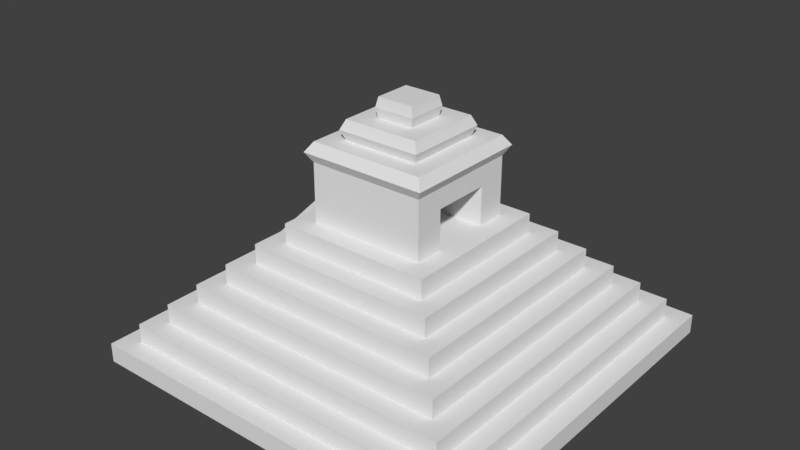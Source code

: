 # Source: Pyramid.blend  (saved by Blender 2.79.0; exported with 4.5.12 LTS)
import bpy
from mathutils import Matrix  # noqa: F401  (used for matrix-valued properties, if any)

bpy.ops.wm.read_factory_settings(use_empty=True)
scene = bpy.context.scene
scene.name = 'Scene'

# ---- collections
col_collection_1 = bpy.data.collections.new('Collection 1'); scene.collection.children.link(col_collection_1)

# ---- materials (node trees are filled in below, after node groups)
mat_material = bpy.data.materials.new('Material')
mat_material.alpha_threshold = 0.0
mat_material.use_transparent_shadow = False
mat_material.roughness = 0.5
mat_material.line_color = (0.0, 0.0, 0.0, 1.0)

# ---- material node trees

# ---- world
world_world = bpy.data.worlds.new('World'); scene.world = world_world
world_world.color = (0.05088, 0.05088, 0.05088)
world_world.use_sun_shadow = False
world_world.sun_shadow_jitter_overblur = 0.0
world_world.cycles.sampling_method = 'MANUAL'

# ---- meshes
me_cube_001 = bpy.data.meshes.new('Cube.001')
me_cube_001.from_pydata([(-1.101, 0.12, 0.0009325), (-1.101, -0.12, 0.0009325), (-1.101, 0.12, 0.2009), (-1.101, -0.12, 0.2009), (-1.081, 0.12, 0.2009), (-1.081, -0.12, 0.2009), (-1.081, 0.12, 0.2009), (-1.081, -0.12, 0.2009), (-1.081, 0.12, 0.4009), (-1.081, -0.12, 0.4009), (-1.061, 0.12, 0.4009), (-1.061, -0.12, 0.4009), (-1.061, 0.12, 0.4009), (-1.061, -0.12, 0.4009), (-1.061, 0.12, 0.6009), (-1.061, -0.12, 0.6009), (-1.041, 0.12, 0.6009), (-1.041, -0.12, 0.6009), (-1.041, 0.12, 0.6009), (-1.041, -0.12, 0.6009), (-1.041, 0.12, 0.8009), (-1.041, -0.12, 0.8009), (-1.021, 0.12, 0.8009), (-1.021, -0.12, 0.8009), (-1.021, 0.12, 0.8009), (-1.021, -0.12, 0.8009), (-1.021, 0.12, 1.001), (-1.021, -0.12, 1.001), (-1.001, 0.12, 1.001), (-1.001, -0.12, 1.001), (-1.001, 0.12, 1.001), (-1.001, -0.12, 1.001), (-1.001, 0.12, 1.201), (-1.001, -0.12, 1.201), (-0.9807, 0.12, 1.201), (-0.9807, -0.12, 1.201), (-0.9807, 0.12, 1.201), (-0.9807, -0.12, 1.201), (-0.9807, 0.12, 1.401), (-0.9807, -0.12, 1.401), (-0.9607, 0.12, 1.401), (-0.9607, -0.12, 1.401), (-0.9607, 0.12, 1.401), (-0.9607, -0.12, 1.401), (-0.9607, 0.12, 1.601), (-0.9607, -0.12, 1.601), (-0.9407, 0.12, 1.601), (-0.9407, -0.12, 1.601), (-0.9407, 0.12, 1.601), (-0.9407, -0.12, 1.601), (-0.9407, 0.12, 1.801), (-0.9407, -0.12, 1.801), (-0.9207, 0.12, 1.801), (-0.9207, -0.12, 1.801), (-0.9207, 0.12, 1.801), (-0.9207, -0.12, 1.801), (-0.9207, 0.12, 2.001), (-0.9207, -0.12, 2.001), (-0.9007, 0.12, 2.001), (-0.9007, -0.12, 2.001), (-0.9007, 0.12, 2.001), (-0.9007, -0.12, 2.001), (-0.9007, 0.12, 2.201), (-0.9007, -0.12, 2.201), (-0.8807, 0.12, 2.201), (-0.8807, -0.12, 2.201), (-0.8807, 0.12, 2.201), (-0.8807, -0.12, 2.201), (-0.8807, 0.12, 2.401), (-0.8807, -0.12, 2.401), (-0.8607, 0.12, 2.401), (-0.8607, -0.12, 2.401), (-0.8607, 0.12, 2.401), (-0.8607, -0.12, 2.401), (-0.8607, 0.12, 2.601), (-0.8607, -0.12, 2.601), (-0.8407, 0.12, 2.601), (-0.8407, -0.12, 2.601), (-0.8407, 0.12, 2.601), (-0.8407, -0.12, 2.601), (-0.8407, 0.12, 2.801), (-0.8407, -0.12, 2.801), (-0.8207, 0.12, 2.801), (-0.8207, -0.12, 2.801), (-0.8207, 0.12, 2.801), (-0.8207, -0.12, 2.801), (-0.8207, 0.12, 3.001), (-0.8207, -0.12, 3.001), (-0.8007, 0.12, 3.001), (-0.8007, -0.12, 3.001), (-0.8007, 0.12, 3.001), (-0.8007, -0.12, 3.001), (-0.8007, 0.12, 3.201), (-0.8007, -0.12, 3.201), (-0.7807, 0.12, 3.201), (-0.7807, -0.12, 3.201), (-0.7807, 0.12, 3.201), (-0.7807, -0.12, 3.201), (-0.7807, 0.12, 3.401), (-0.7807, -0.12, 3.401), (-0.7607, 0.12, 3.401), (-0.7607, -0.12, 3.401), (-0.7607, 0.12, 3.401), (-0.7607, -0.12, 3.401), (-0.7607, 0.12, 3.601), (-0.7607, -0.12, 3.601), (-0.7407, 0.12, 3.601), (-0.7407, -0.12, 3.601), (-0.7407, 0.12, 3.601), (-0.7407, -0.12, 3.601), (-0.7407, 0.12, 3.801), (-0.7407, -0.12, 3.801), (-0.7207, 0.12, 3.801), (-0.7207, -0.12, 3.801), (-0.7207, 0.12, 3.801), (-0.7207, -0.12, 3.801), (-0.7207, 0.12, 4.001), (-0.7207, -0.12, 4.001), (-0.7007, 0.12, 4.001), (-0.7007, -0.12, 4.001), (-0.7007, 0.12, 4.001), (-0.7007, -0.12, 4.001), (-0.7007, 0.12, 4.201), (-0.7007, -0.12, 4.201), (-0.6807, 0.12, 4.201), (-0.6807, -0.12, 4.201), (-0.6807, 0.12, 4.201), (-0.6807, -0.12, 4.201), (-0.6807, 0.12, 4.401), (-0.6807, -0.12, 4.401), (-0.6607, 0.12, 4.401), (-0.6607, -0.12, 4.401), (-0.6607, 0.12, 4.401), (-0.6607, -0.12, 4.401), (-0.6607, 0.12, 4.601), (-0.6607, -0.12, 4.601), (-0.6407, 0.12, 4.601), (-0.6407, -0.12, 4.601), (-0.6407, 0.12, 4.601), (-0.6407, -0.12, 4.601), (-0.6407, 0.12, 4.801), (-0.6407, -0.12, 4.801), (-0.6207, 0.12, 4.801), (-0.6207, -0.12, 4.801), (-0.6207, 0.12, 4.801), (-0.6207, -0.12, 4.801), (-0.6207, 0.12, 5.001), (-0.6207, -0.12, 5.001), (-0.6007, 0.12, 5.001), (-0.6007, -0.12, 5.001), (-0.6007, 0.12, 5.001), (-0.6007, -0.12, 5.001), (-0.6007, 0.12, 5.201), (-0.6007, -0.12, 5.201), (-0.5807, 0.12, 5.201), (-0.5807, -0.12, 5.201), (-0.5807, 0.12, 5.201), (-0.5807, -0.12, 5.201), (-0.5807, 0.12, 5.401), (-0.5807, -0.12, 5.401), (-0.5607, 0.12, 5.401), (-0.5607, -0.12, 5.401), (-0.5607, 0.12, 5.401), (-0.5607, -0.12, 5.401), (-0.5607, 0.12, 5.601), (-0.5607, -0.12, 5.601), (-0.5407, 0.12, 5.601), (-0.5407, -0.12, 5.601), (-0.5407, 0.12, 5.601), (-0.5407, -0.12, 5.601), (-0.5407, 0.12, 5.801), (-0.5407, -0.12, 5.801), (-0.5207, 0.12, 5.801), (-0.5207, -0.12, 5.801), (-0.5207, 0.12, 5.801), (-0.5207, -0.12, 5.801), (-0.5207, 0.12, 6.001), (-0.5207, -0.12, 6.001), (-0.5007, 0.12, 6.001), (-0.5007, -0.12, 6.001), (-0.5007, 0.12, 6.001), (-0.5007, -0.12, 6.001), (-0.5007, 0.12, 6.201), (-0.5007, -0.12, 6.201), (-0.4807, 0.12, 6.201), (-0.4807, -0.12, 6.201), (-0.4807, 0.12, 6.201), (-0.4807, -0.12, 6.201), (-0.4807, 0.12, 6.401), (-0.4807, -0.12, 6.401), (-0.4607, 0.12, 6.401), (-0.4607, -0.12, 6.401), (-0.4607, 0.12, 6.401), (-0.4607, -0.12, 6.401), (-0.4607, 0.12, 6.601), (-0.4607, -0.12, 6.601), (-0.4407, 0.12, 6.601), (-0.4407, -0.12, 6.601), (-0.4407, 0.12, 6.601), (-0.4407, -0.12, 6.601), (-0.4407, 0.12, 6.801), (-0.4407, -0.12, 6.801), (-0.4207, 0.12, 6.801), (-0.4207, -0.12, 6.801), (-0.4207, 0.12, 6.801), (-0.4207, -0.12, 6.801), (-0.4207, 0.12, 7.001), (-0.4207, -0.12, 7.001), (-0.4007, 0.12, 7.001), (-0.4007, -0.12, 7.001), (-0.7157, -0.12, 3.851), (-0.7107, -0.12, 3.901), (-0.7057, -0.12, 3.951)], [], [(1, 0, 2, 3), (3, 2, 4, 5), (7, 6, 8, 9), (9, 8, 10, 11), (13, 12, 14, 15), (15, 14, 16, 17), (19, 18, 20, 21), (21, 20, 22, 23), (25, 24, 26, 27), (27, 26, 28, 29), (31, 30, 32, 33), (33, 32, 34, 35), (37, 36, 38, 39), (39, 38, 40, 41), (43, 42, 44, 45), (45, 44, 46, 47), (49, 48, 50, 51), (51, 50, 52, 53), (55, 54, 56, 57), (57, 56, 58, 59), (61, 60, 62, 63), (63, 62, 64, 65), (67, 66, 68, 69), (69, 68, 70, 71), (73, 72, 74, 75), (75, 74, 76, 77), (79, 78, 80, 81), (81, 80, 82, 83), (85, 84, 86, 87), (87, 86, 88, 89), (91, 90, 92, 93), (93, 92, 94, 95), (97, 96, 98, 99), (99, 98, 100, 101), (103, 102, 104, 105), (105, 104, 106, 107), (109, 108, 110, 111), (111, 110, 112, 113), (115, 114, 116, 117), (117, 116, 118, 119), (121, 120, 122, 123), (123, 122, 124, 125), (127, 126, 128, 129), (129, 128, 130, 131), (133, 132, 134, 135), (135, 134, 136, 137), (139, 138, 140, 141), (141, 140, 142, 143), (145, 144, 146, 147), (147, 146, 148, 149), (151, 150, 152, 153), (153, 152, 154, 155), (157, 156, 158, 159), (159, 158, 160, 161), (163, 162, 164, 165), (165, 164, 166, 167), (169, 168, 170, 171), (171, 170, 172, 173), (175, 174, 176, 177), (177, 176, 178, 179), (181, 180, 182, 183), (183, 182, 184, 185), (187, 186, 188, 189), (189, 188, 190, 191), (193, 192, 194, 195), (195, 194, 196, 197), (199, 198, 200, 201), (201, 200, 202, 203), (205, 204, 206, 207), (207, 206, 208, 209), (1, 209, 208, 0), (2, 0, 4), (8, 6, 10), (14, 12, 16), (20, 18, 22), (26, 24, 28), (32, 30, 34), (38, 36, 40), (44, 42, 46), (50, 48, 52), (56, 54, 58), (62, 60, 64), (68, 66, 70), (74, 72, 76), (80, 78, 82), (86, 84, 88), (92, 90, 94), (98, 96, 100), (104, 102, 106), (110, 108, 112), (116, 114, 118), (122, 120, 124), (134, 132, 136), (140, 138, 142), (146, 144, 148), (152, 150, 154), (158, 156, 160), (164, 162, 166), (128, 126, 130), (170, 168, 172), (176, 174, 178), (182, 180, 184), (188, 186, 190), (194, 192, 196), (200, 198, 202), (206, 204, 208), (207, 209, 205), (201, 203, 199), (195, 197, 193), (189, 191, 187), (183, 185, 181), (177, 179, 175), (171, 173, 169), (165, 167, 163), (159, 161, 157), (153, 155, 151), (147, 149, 145), (141, 143, 139), (135, 137, 133), (129, 131, 127), (123, 125, 121), (39, 41, 37), (117, 115, 210, 211, 212, 119), (111, 113, 109), (105, 107, 103), (99, 101, 97), (93, 95, 91), (87, 89, 85), (81, 83, 79), (75, 77, 73), (69, 71, 67), (63, 65, 61), (57, 59, 55), (51, 53, 49), (45, 47, 43), (33, 35, 31), (27, 29, 25), (21, 23, 19), (15, 17, 13), (9, 11, 7), (3, 5, 1)])
me_cube_001.materials.append(mat_material)
me_cube_001.use_remesh_preserve_volume = False
me_cube_001.use_remesh_preserve_attributes = False
me_cube_001.use_mirror_vertex_groups = False
me_cube_001.auto_texspace = False
me_cube_001.update()
me_cube = bpy.data.meshes.new('Cube')
me_cube.from_pydata([(1.0, 1.0, 0.0), (1.0, -1.0, 0.0), (-1.0, -1.0, 0.0), (-1.0, 1.0, 0.0), (0.9, 0.9, 1.0), (0.9, -0.9, 1.0), (-0.9, -0.9, 1.0), (-0.9, 0.9, 1.0), (1.0, 1.0, 1.0), (1.0, -1.0, 1.0), (-1.0, 1.0, 1.0), (-1.0, -1.0, 1.0), (0.8, 0.8, 2.0), (0.8, -0.8, 2.0), (-0.8, 0.8, 2.0), (-0.8, -0.8, 2.0), (0.9, 0.9, 2.0), (0.9, -0.9, 2.0), (-0.9, 0.9, 2.0), (-0.9, -0.9, 2.0), (0.7, 0.7, 3.0), (0.7, -0.7, 3.0), (-0.7, 0.7, 3.0), (-0.7, -0.7, 3.0), (0.8, 0.8, 3.0), (0.8, -0.8, 3.0), (-0.8, 0.8, 3.0), (-0.8, -0.8, 3.0), (0.6, 0.6, 4.0), (0.6, -0.6, 4.0), (-0.6, 0.6, 4.0), (-0.6, -0.6, 4.0), (0.7, 0.7, 4.0), (0.7, -0.7, 4.0), (-0.7, 0.7, 4.0), (-0.7, -0.7, 4.0), (0.5, 0.5, 5.0), (0.5, -0.5, 5.0), (-0.5, 0.5, 5.0), (-0.5, -0.5, 5.0), (0.6, 0.6, 5.0), (0.6, -0.6, 5.0), (-0.6, 0.6, 5.0), (-0.6, -0.6, 5.0), (0.4, 0.4, 6.0), (0.4, -0.4, 6.0), (-0.4, 0.4, 6.0), (-0.4, -0.4, 6.0), (0.5, 0.5, 6.0), (0.5, -0.5, 6.0), (-0.5, 0.5, 6.0), (-0.5, -0.5, 6.0), (0.3, 0.3, 7.0), (0.3, -0.3, 7.0), (-0.3, 0.3, 7.0), (-0.3, -0.3, 7.0), (0.4, 0.4, 7.0), (0.4, -0.4, 7.0), (-0.4, 0.4, 7.0), (-0.4, -0.4, 7.0), (0.3, 0.3, 7.0), (0.3, -0.3, 7.0), (-0.3, 0.3, 7.0), (-0.3, -0.3, 7.0), (0.3, 0.3, 10.0), (0.3, -0.3, 10.0), (-0.3, 0.3, 10.0), (-0.3, -0.3, 10.0), (0.3, 0.3, 10.0), (0.3, -0.3, 10.0), (-0.3, 0.3, 10.0), (-0.3, -0.3, 10.0), (0.33, 0.33, 10.5), (0.33, -0.33, 10.5), (-0.33, 0.33, 10.5), (-0.33, -0.33, 10.5), (0.197, 0.197, 11.0), (0.197, -0.197, 11.0), (-0.197, 0.197, 11.0), (-0.197, -0.197, 11.0), (0.297, 0.297, 11.0), (0.297, -0.297, 11.0), (-0.297, 0.297, 11.0), (-0.297, -0.297, 11.0), (0.2167, 0.2167, 11.5), (0.2167, -0.2167, 11.5), (-0.2167, 0.2167, 11.5), (-0.2167, -0.2167, 11.5), (0.09503, 0.09503, 12.0), (0.09503, -0.09503, 12.0), (-0.09503, 0.09503, 12.0), (-0.09503, -0.09503, 12.0), (0.195, 0.195, 12.0), (0.195, -0.195, 12.0), (-0.195, 0.195, 12.0), (-0.195, -0.195, 12.0), (0.1045, 0.1045, 12.5), (0.1045, -0.1045, 12.5), (-0.1045, 0.1045, 12.5), (-0.1045, -0.1045, 12.5), (0.09408, 0.09408, 13.0), (0.09408, -0.09408, 13.0), (-0.09408, 0.09408, 13.0), (-0.09408, -0.09408, 13.0), (-5.96e-08, 0.3, 7.0), (-2.682e-07, -0.3, 7.0), (-5.96e-08, 0.3, 7.0), (-2.682e-07, -0.3, 7.0), (-5.96e-08, 0.3, 10.0), (-2.682e-07, -0.3, 10.0), (-5.96e-08, 0.3, 10.0), (-2.682e-07, -0.3, 10.0), (0.15, 1.0, 0.0), (0.15, -1.0, 0.0), (0.15, 1.0, 1.0), (0.15, -1.0, 1.0), (0.15, 0.9, 1.0), (0.15, -0.9, 1.0), (0.15, 0.9, 2.0), (0.15, -0.9, 2.0), (0.15, 0.8, 2.0), (0.15, -0.8, 2.0), (0.15, 0.8, 3.0), (0.15, -0.8, 3.0), (0.15, 0.7, 3.0), (0.15, -0.7, 3.0), (0.15, 0.7, 4.0), (0.15, -0.7, 4.0), (0.15, 0.6, 4.0), (0.15, -0.6, 4.0), (0.15, 0.6, 5.0), (0.15, -0.6, 5.0), (0.15, 0.5, 5.0), (0.15, -0.5, 5.0), (0.15, 0.5, 6.0), (0.15, -0.5, 6.0), (0.15, 0.4, 6.0), (0.15, -0.4, 6.0), (0.15, 0.4, 7.0), (0.15, -0.4, 7.0), (0.15, 0.3, 7.0), (0.15, -0.3, 7.0), (0.15, 0.3, 7.0), (0.15, -0.3, 7.0), (0.15, 0.3, 10.0), (0.15, -0.3, 10.0), (0.15, 0.3, 10.0), (0.15, -0.3, 10.0), (-0.15, 1.0, 0.0), (-0.15, -1.0, 0.0), (-0.15, 1.0, 1.0), (-0.15, -1.0, 1.0), (-0.15, 0.9, 1.0), (-0.15, -0.9, 1.0), (-0.15, 0.9, 2.0), (-0.15, -0.9, 2.0), (-0.15, 0.8, 2.0), (-0.15, -0.8, 2.0), (-0.15, 0.8, 3.0), (-0.15, -0.8, 3.0), (-0.15, 0.7, 3.0), (-0.15, -0.7, 3.0), (-0.15, 0.7, 4.0), (-0.15, -0.7, 4.0), (-0.15, 0.6, 4.0), (-0.15, -0.6, 4.0), (-0.15, 0.6, 5.0), (-0.15, -0.6, 5.0), (-0.15, 0.5, 5.0), (-0.15, -0.5, 5.0), (-0.15, 0.5, 6.0), (-0.15, -0.5, 6.0), (-0.15, 0.4, 6.0), (-0.15, -0.4, 6.0), (-0.15, 0.4, 7.0), (-0.15, -0.4, 7.0), (-0.15, 0.3, 7.0), (-0.15, -0.3, 7.0), (-0.15, 0.3, 7.0), (-0.15, -0.3, 7.0), (-0.15, 0.3, 10.0), (-0.15, -0.3, 10.0), (-0.15, 0.3, 10.0), (-0.15, -0.3, 10.0), (0.3, -2.98e-07, 7.0), (-0.3, -8.941e-08, 7.0), (0.3, -2.98e-07, 7.0), (-0.3, -8.941e-08, 7.0), (0.3, -2.98e-07, 10.0), (-0.3, -8.941e-08, 10.0), (0.3, -2.98e-07, 10.0), (-0.3, -8.941e-08, 10.0), (-1.0, 0.15, 0.0), (-1.0, 0.15, 1.0), (-0.9, 0.15, 1.0), (-0.9, 0.15, 2.0), (-0.8, 0.15, 2.0), (-0.8, 0.15, 3.0), (-0.7, 0.15, 3.0), (-0.7, 0.15, 4.0), (-0.6, 0.15, 4.0), (-0.6, 0.15, 5.0), (-0.5, 0.15, 5.0), (-0.5, 0.15, 6.0), (-0.4, 0.15, 6.0), (-0.4, 0.15, 7.0), (-0.3, 0.15, 7.0), (-0.3, 0.15, 7.0), (-0.3, 0.15, 10.0), (-0.3, 0.15, 10.0), (1.0, 0.15, 0.0), (1.0, 0.15, 1.0), (0.9, 0.15, 1.0), (0.9, 0.15, 2.0), (0.8, 0.15, 2.0), (0.8, 0.15, 3.0), (0.7, 0.15, 3.0), (0.7, 0.15, 4.0), (0.6, 0.15, 4.0), (0.6, 0.15, 5.0), (0.5, 0.15, 5.0), (0.5, 0.15, 6.0), (0.4, 0.15, 6.0), (0.4, 0.15, 7.0), (0.3, 0.15, 7.0), (0.3, 0.15, 7.0), (0.3, 0.15, 10.0), (0.3, 0.15, 10.0), (1.0, -0.15, 0.0), (1.0, -0.15, 1.0), (0.9, -0.15, 1.0), (0.9, -0.15, 2.0), (0.8, -0.15, 2.0), (0.8, -0.15, 3.0), (0.7, -0.15, 3.0), (0.7, -0.15, 4.0), (0.6, -0.15, 4.0), (0.6, -0.15, 5.0), (0.5, -0.15, 5.0), (0.5, -0.15, 6.0), (0.4, -0.15, 6.0), (0.4, -0.15, 7.0), (0.3, -0.15, 7.0), (0.3, -0.15, 7.0), (0.3, -0.15, 10.0), (0.3, -0.15, 10.0), (-1.0, -0.15, 0.0), (-1.0, -0.15, 1.0), (-0.9, -0.15, 1.0), (-0.9, -0.15, 2.0), (-0.8, -0.15, 2.0), (-0.8, -0.15, 3.0), (-0.7, -0.15, 3.0), (-0.7, -0.15, 4.0), (-0.6, -0.15, 4.0), (-0.6, -0.15, 5.0), (-0.5, -0.15, 5.0), (-0.5, -0.15, 6.0), (-0.4, -0.15, 6.0), (-0.4, -0.15, 7.0), (-0.3, -0.15, 7.0), (-0.3, -0.15, 7.0), (-0.3, -0.15, 10.0), (-0.3, -0.15, 10.0), (-1.0, -0.15, 0.0), (-1.0, 0.15, 0.0), (-0.4, -0.15, 6.0), (-0.4, 0.15, 6.0), (-1.101, 0.15, 0.0009325), (-0.3997, 0.15, 7.001), (-1.101, -0.15, 0.0009325), (-0.3997, -0.15, 7.001), (-1.101, 0.12, 0.0009325), (-0.3997, 0.12, 7.001), (-1.101, -0.12, 0.0009325), (-0.3997, -0.12, 7.001), (-1.101, -0.15, 0.5674), (-0.3997, -0.15, 7.567), (-1.101, 0.15, 0.5674), (-0.3997, 0.15, 7.567), (-1.101, 0.12, 0.5674), (-0.3997, 0.12, 7.567), (-1.101, -0.12, 0.5674), (-0.3997, -0.12, 7.567), (-0.3997, 0.12, 7.001), (-0.3997, 0.15, 7.001), (-0.3997, -0.15, 7.001), (-0.3997, -0.12, 7.001), (-0.3997, 0.12, 7.567), (-0.3997, 0.15, 7.567), (-0.3997, -0.15, 7.567), (-0.3997, -0.12, 7.567), (-0.3997, 0.12, 7.001), (-0.3997, 0.15, 7.001), (-0.3997, -0.15, 7.001), (-0.3997, -0.12, 7.001), (-0.3997, 0.12, 7.567), (-0.3997, 0.15, 7.567), (-0.3997, -0.15, 7.567), (-0.3997, -0.12, 7.567), (-0.2997, 0.12, 7.001), (-0.2997, 0.15, 7.001), (-0.2997, -0.15, 7.001), (-0.2997, -0.12, 7.001), (-0.2997, 0.12, 7.567), (-0.2997, 0.15, 7.567), (-0.2997, -0.15, 7.567), (-0.2997, -0.12, 7.567), (-0.7502, 0.12, 3.501), (-1.101, 0.12, 0.0009325), (-1.101, -0.12, 0.0009325), (-1.101, 0.12, 0.0009325), (-1.101, -0.12, 0.0009325), (-0.3, 0.12, 10.0), (-0.3, -0.12, 10.0), (0.3, -0.15, 7.0), (0.3, -8.941e-08, 7.0), (0.3, -0.15, 10.0), (0.3, -8.941e-08, 10.0), (0.3, 0.15, 7.0), (0.3, 0.15, 10.0), (-0.3, -0.15, 9.0), (-0.3, -8.941e-08, 9.0), (-0.3, 0.15, 9.0), (0.3, -0.15, 9.0), (0.3, -8.941e-08, 9.0), (0.3, 0.15, 9.0)], [], [(113, 149, 2, 246, 192, 3, 148, 112, 0, 210, 228, 1), (212, 4, 16, 213), (228, 229, 9, 1), (149, 151, 11, 2), (192, 193, 10, 3), (150, 148, 3, 10), (230, 5, 9, 229), (116, 4, 8, 114), (153, 6, 11, 151), (194, 7, 10, 193), (250, 15, 27, 251), (248, 6, 19, 249), (152, 7, 18, 154), (117, 5, 17, 119), (232, 13, 17, 231), (120, 12, 16, 118), (157, 15, 19, 155), (196, 14, 18, 195), (216, 20, 32, 217), (156, 14, 26, 158), (121, 13, 25, 123), (214, 12, 24, 215), (234, 21, 25, 233), (124, 20, 24, 122), (161, 23, 27, 159), (198, 22, 26, 197), (129, 29, 41, 131), (252, 23, 35, 253), (160, 22, 34, 162), (125, 21, 33, 127), (236, 29, 33, 235), (128, 28, 32, 126), (165, 31, 35, 163), (200, 30, 34, 199), (168, 38, 50, 170), (218, 28, 40, 219), (254, 31, 43, 255), (164, 30, 42, 166), (238, 37, 41, 237), (132, 36, 40, 130), (169, 39, 43, 167), (202, 38, 42, 201), (258, 47, 59, 259), (133, 37, 49, 135), (220, 36, 48, 221), (256, 39, 51, 257), (240, 45, 49, 239), (136, 44, 48, 134), (173, 47, 51, 171), (204, 46, 50, 203), (260, 55, 63, 261), (172, 46, 58, 174), (137, 45, 57, 139), (222, 44, 56, 223), (242, 53, 57, 241), (140, 52, 56, 138), (177, 55, 59, 175), (206, 54, 58, 205), (143, 61, 65, 145), (176, 54, 62, 178), (141, 53, 61, 143), (224, 52, 60, 225), (226, 64, 68, 227), (225, 60, 64, 226), (261, 63, 67, 262), (178, 62, 66, 180), (262, 67, 71, 263), (180, 66, 70, 182), (145, 65, 69, 147), (73, 81, 83, 75), (98, 90, 91, 99), (190, 227, 68, 72, 73, 69, 245), (191, 314, 263, 71, 75, 74, 70, 209, 313), (110, 182, 70, 74, 72, 68, 146), (101, 100, 102, 103), (80, 82, 78, 76), (79, 78, 82, 83), (79, 87, 86, 78), (88, 90, 98, 96), (97, 96, 100, 101), (88, 89, 93, 92), (101, 103, 99, 97), (91, 89, 97, 99), (181, 109, 111, 183), (144, 108, 110, 146), (104, 140, 138, 174, 176), (177, 105, 107, 179), (140, 104, 106, 142), (105, 177, 175, 139, 141), (137, 139, 175, 173), (136, 172, 174, 138), (137, 173, 171, 135), (136, 134, 170, 172), (133, 135, 171, 169), (132, 130, 166, 168), (133, 169, 167, 131), (129, 165, 163, 127), (128, 164, 166, 130), (132, 168, 170, 134), (128, 126, 162, 164), (125, 127, 163, 161), (124, 160, 162, 126), (129, 131, 167, 165), (124, 122, 158, 160), (125, 161, 159, 123), (121, 123, 159, 157), (120, 156, 158, 122), (121, 157, 155, 119), (120, 118, 154, 156), (117, 119, 155, 153), (116, 152, 154, 118), (117, 153, 151, 115), (116, 114, 150, 152), (115, 151, 149, 113), (112, 148, 150, 114), (187, 261, 315, 316), (322, 323, 326, 325), (1, 9, 115, 113), (8, 0, 112, 114), (5, 117, 115, 9), (4, 116, 118, 16), (13, 121, 119, 17), (12, 120, 122, 24), (21, 125, 123, 25), (20, 124, 126, 32), (29, 129, 127, 33), (36, 132, 134, 48), (28, 128, 130, 40), (37, 133, 131, 41), (45, 137, 135, 49), (44, 136, 138, 56), (53, 141, 139, 57), (52, 140, 142, 60), (60, 142, 144, 64), (64, 144, 146, 68), (76, 78, 86, 84), (89, 91, 95, 93), (84, 86, 94, 92), (92, 94, 90, 88), (96, 98, 102, 100), (106, 178, 180, 108, 144, 142), (109, 145, 147, 111), (105, 141, 143, 107), (7, 152, 150, 10), (6, 153, 155, 19), (14, 156, 154, 18), (15, 157, 159, 27), (22, 160, 158, 26), (31, 165, 167, 43), (23, 161, 163, 35), (30, 164, 162, 34), (38, 168, 166, 42), (39, 169, 171, 51), (46, 172, 170, 50), (47, 173, 175, 59), (54, 176, 174, 58), (63, 179, 181, 67), (55, 177, 179, 63), (67, 181, 183, 71), (111, 147, 69, 73, 75, 71, 183), (77, 85, 87, 79), (85, 93, 95, 87), (72, 74, 82, 80), (77, 79, 83, 81), (108, 180, 182, 110), (104, 176, 178, 106), (89, 88, 96, 97), (98, 99, 103, 102), (208, 189, 191, 313, 209), (185, 206, 205, 259, 260), (184, 242, 241, 223, 224), (244, 188, 190, 245), (242, 184, 186, 243), (266, 267, 269, 271), (222, 223, 241, 240), (222, 240, 239, 221), (206, 185, 187, 207), (246, 258, 266, 264), (220, 221, 239, 238), (258, 259, 205, 204), (220, 238, 237, 219), (192, 246, 264, 265), (204, 192, 265, 267), (218, 219, 237, 236), (277, 271, 286, 290), (218, 236, 235, 217), (267, 265, 268, 269), (216, 234, 233, 215), (265, 264, 270, 268), (214, 215, 233, 232), (216, 217, 235, 234), (214, 232, 231, 213), (212, 230, 229, 211), (264, 266, 271, 270), (211, 229, 228, 210), (107, 143, 145, 109, 181, 179), (212, 213, 231, 230), (0, 8, 211, 210), (4, 212, 211, 8), (14, 196, 197, 26), (7, 194, 195, 18), (12, 214, 213, 16), (20, 216, 215, 24), (22, 198, 199, 34), (28, 218, 217, 32), (30, 200, 201, 42), (36, 220, 219, 40), (46, 204, 205, 58), (38, 202, 203, 50), (44, 222, 221, 48), (54, 206, 207, 62), (52, 224, 223, 56), (62, 207, 208, 66), (66, 208, 209, 70), (90, 94, 95, 91), (188, 226, 227, 190), (184, 224, 225, 186), (5, 230, 231, 17), (2, 11, 247, 246), (6, 248, 247, 11), (15, 250, 249, 19), (21, 234, 235, 33), (13, 232, 233, 25), (23, 252, 251, 27), (31, 254, 253, 35), (29, 236, 237, 41), (39, 256, 255, 43), (37, 238, 239, 49), (47, 258, 257, 51), (45, 240, 241, 57), (55, 260, 259, 59), (53, 242, 243, 61), (65, 244, 245, 69), (61, 243, 244, 65), (72, 80, 81, 73), (76, 84, 85, 77), (75, 83, 82, 74), (84, 92, 93, 85), (76, 77, 81, 80), (87, 95, 94, 86), (189, 262, 263, 314, 191), (185, 260, 261, 187), (258, 204, 267, 266), (275, 274, 282, 283), (273, 308, 272, 274, 275), (279, 278, 280, 281), (276, 277, 283, 282), (274, 270, 276, 282), (270, 271, 277, 276), (268, 272, 280, 278), (272, 308, 273, 281, 280), (273, 269, 285, 284), (269, 268, 278, 279), (288, 284, 292, 296), (286, 287, 295, 294), (281, 273, 284, 288), (275, 283, 291, 287), (283, 277, 290, 291), (279, 281, 288, 289), (269, 279, 289, 285), (271, 275, 287, 286), (293, 297, 305, 301), (298, 294, 302, 306), (287, 291, 299, 295), (289, 288, 296, 297), (284, 285, 293, 292), (290, 286, 294, 298), (285, 289, 297, 293), (291, 290, 298, 299), (300, 301, 305, 304), (302, 303, 307, 306), (299, 298, 306, 307), (294, 295, 303, 302), (296, 292, 300, 304), (295, 299, 307, 303), (297, 296, 304, 305), (292, 293, 301, 300), (274, 272, 309, 310), (310, 309, 311, 312), (321, 322, 325, 324), (189, 208, 323, 322), (208, 207, 319, 320), (261, 262, 317, 315), (320, 318, 325, 326), (207, 187, 316, 319), (318, 317, 324, 325), (208, 320, 326, 323), (317, 262, 321, 324), (262, 189, 322, 321)])
me_cube.materials.append(mat_material)
me_cube.use_remesh_preserve_volume = False
me_cube.use_remesh_preserve_attributes = False
me_cube.use_mirror_vertex_groups = False
me_cube.auto_texspace = False
me_cube.update()

# ---- objects
ob_cube_001 = bpy.data.objects.new('Cube.001', me_cube_001)
ob_cube = bpy.data.objects.new('Cube', me_cube)

# ---- transforms, parenting, visibility, modifiers, constraints
ob_cube_001.location = (0.0, 0.0, 0.0)
ob_cube_001.scale = (10.0, 10.0, 1.0)
ob_cube_001.lock_rotations_4d = False
ob_cube_001.empty_display_type = 'ARROWS'
ob_cube_001.show_texture_space = True
ob_cube_001.lineart.crease_threshold = 0.0
ob_cube.location = (0.0, 0.0, 0.0)
ob_cube.scale = (10.0, 10.0, 1.0)
ob_cube.lock_rotations_4d = False
ob_cube.empty_display_type = 'ARROWS'
ob_cube.show_texture_space = True
ob_cube.lineart.crease_threshold = 0.0

# ---- collection membership
col_collection_1.objects.link(ob_cube_001)
col_collection_1.objects.link(ob_cube)

# ---- scene / render settings (as saved in the file)
scene.frame_start = 1; scene.frame_end = 250; scene.frame_set(2)
scene.render.engine = 'BLENDER_EEVEE_NEXT'
scene.render.resolution_percentage = 50
scene.render.dither_intensity = 0.0
scene.cycles.use_denoising = False
scene.cycles.samples = 128
scene.cycles.sampling_pattern = 'TABULATED_SOBOL'
scene.cycles.use_adaptive_sampling = False
scene.cycles.use_light_tree = False
scene.cycles.blur_glossy = 0.0
scene.cycles.sample_clamp_indirect = 0.0
scene.view_settings.view_transform = 'Standard'
bpy.context.view_layer.update()

# ---- added for rendering (the .blend has no active camera and no usable light): camera, sun
cam_auto = bpy.data.cameras.new('AutoCamera')
cam_auto.lens = 50.0
cam_auto.sensor_width = 36.0
cam_auto.clip_end = 1000.0
ob_auto_camera = bpy.data.objects.new('AutoCamera', cam_auto)
scene.collection.objects.link(ob_auto_camera)
ob_auto_camera.location = (28.9049, -35.2901, 30.0267)
ob_auto_camera.rotation_euler = (1.09748, -7.21219e-08, 0.694738)
scene.camera = ob_auto_camera
light_auto_sun = bpy.data.lights.new('AutoSun', 'SUN')
light_auto_sun.energy = 3.0
light_auto_sun.angle = 0.0523599
ob_auto_sun = bpy.data.objects.new('AutoSun', light_auto_sun)
scene.collection.objects.link(ob_auto_sun)
ob_auto_sun.rotation_euler = (0.872665, 0.174533, 0.523599)
bpy.context.view_layer.update()
